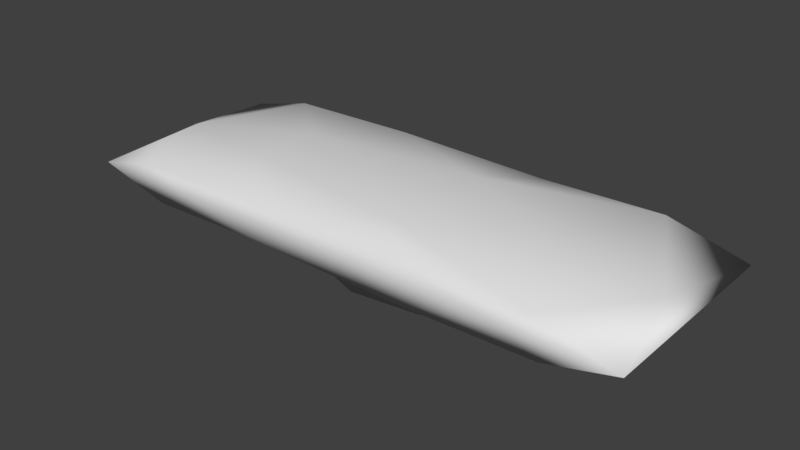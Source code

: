 # Source: rock_wall_1.blend  (saved by Blender 2.79.0; exported with 4.5.12 LTS)
import bpy
from mathutils import Matrix  # noqa: F401  (used for matrix-valued properties, if any)

bpy.ops.wm.read_factory_settings(use_empty=True)
scene = bpy.context.scene
scene.name = 'Scene'

# ---- collections
col_collection_1 = bpy.data.collections.new('Collection 1'); scene.collection.children.link(col_collection_1)

# ---- world
world_world = bpy.data.worlds.new('World'); scene.world = world_world
world_world.color = (0.05088, 0.05088, 0.05088)
world_world.use_sun_shadow = False
world_world.sun_shadow_jitter_overblur = 0.0
world_world.cycles.sampling_method = 'MANUAL'

# ---- meshes
me_icosphere = bpy.data.meshes.new('Icosphere')
me_icosphere.from_pydata([(0.176, 0.1067, -1.21), (0.7236, -0.8003, -0.4472), (-0.2764, -0.8003, -0.4472), (-0.8944, 0.0, -0.4472), (-0.2764, 1.056, -0.4472), (0.7236, 1.056, -0.4472), (0.2764, -0.8003, 0.4472), (-0.7236, -0.8003, 0.4472), (-0.7236, 1.056, 0.4472), (0.2764, 1.056, 0.4472), (0.8944, 0.0, 0.4472), (0.0, 0.0, 1.0), (-0.1625, -0.5, -0.8507), (0.4253, -0.309, -0.8507), (0.2629, -0.8003, -0.5257), (0.8506, 0.0, -0.5257), (0.3211, 0.2121, -1.159), (-0.5257, 0.0, -0.8507), (-0.6882, -0.8003, -0.5257), (-0.1625, 0.5, -0.8507), (-0.6882, 1.056, -0.5257), (0.2629, 1.056, -0.5257), (0.9511, -0.8003, 0.0), (0.9511, 1.056, 0.0), (0.0, -0.8003, 0.0), (0.5878, -0.8003, 0.0), (-0.9511, -0.8003, 0.0), (-0.5878, -0.8003, 0.0), (-0.5878, 1.056, 0.0), (-0.9511, 1.056, 0.0), (0.5878, 1.056, 0.0), (0.0, 1.056, 0.0), (0.6882, -0.8003, 0.5257), (-0.2629, -0.8003, 0.5257), (-0.8506, 0.0, 0.5257), (-0.2629, 1.056, 0.5257), (0.6882, 1.056, 0.5257), (0.1625, -0.5, 0.8507), (0.5257, 0.0, 0.8507), (-0.4253, -0.309, 0.8507), (-0.4253, 0.309, 0.8507), (0.1625, 0.5, 0.8507), (-0.008678, -0.448, -1.515), (0.05637, -0.2478, -1.575), (0.2267, -0.3715, -1.515), (0.375, 0.669, -1.809), (0.384, 0.5187, -1.854), (0.4073, 0.6116, -1.809), (0.2803, 0.1606, -1.455), (0.291, 0.1683, -1.451), (0.3341, 0.1961, -1.781), (0.3358, 0.2029, -1.778), (-0.5078, 0.1608, -1.244), (-0.3995, 0.1608, -1.275), (-0.433, 0.2638, -1.244), (-0.743, 0.2947, -0.9142), (-0.6771, 0.2947, -0.9863), (-0.7062, 0.4835, -0.9283)], [], [(13, 12, 42, 44), (1, 13, 15), (0, 12, 17), (17, 19, 54, 52), (19, 16, 47, 45), (1, 15, 22), (2, 14, 24), (3, 18, 26), (4, 20, 28), (5, 21, 30), (1, 22, 25), (2, 24, 27), (3, 26, 29), (4, 28, 31), (5, 30, 23), (6, 32, 37), (7, 33, 39), (8, 34, 40), (9, 35, 41), (10, 36, 38), (38, 41, 11), (38, 36, 41), (36, 9, 41), (41, 40, 11), (41, 35, 40), (35, 8, 40), (40, 39, 11), (40, 34, 39), (34, 7, 39), (39, 37, 11), (39, 33, 37), (33, 6, 37), (37, 38, 11), (37, 32, 38), (32, 10, 38), (23, 36, 10), (23, 30, 36), (30, 9, 36), (31, 35, 9), (31, 28, 35), (28, 8, 35), (29, 34, 8), (29, 26, 34), (26, 7, 34), (27, 33, 7), (27, 24, 33), (24, 6, 33), (25, 32, 6), (25, 22, 32), (22, 10, 32), (30, 31, 9), (30, 21, 31), (21, 4, 31), (28, 29, 8), (28, 20, 29), (20, 3, 29), (26, 27, 7), (26, 18, 27), (18, 2, 27), (24, 25, 6), (24, 14, 25), (14, 1, 25), (22, 23, 10), (22, 15, 23), (15, 5, 23), (16, 21, 5), (16, 19, 21), (19, 4, 21), (19, 20, 4), (19, 17, 20), (20, 17, 56, 57), (17, 18, 3), (17, 12, 18), (12, 2, 18), (15, 16, 5), (15, 13, 16), (13, 0, 16), (12, 14, 2), (12, 13, 14), (13, 1, 14), (43, 44, 42), (0, 13, 44, 43), (12, 0, 43, 42), (46, 45, 47), (16, 0, 48, 49), (0, 19, 45, 46), (49, 48, 50, 51), (0, 46, 50, 48), (47, 16, 49, 51), (46, 47, 51, 50), (53, 52, 54), (19, 0, 53, 54), (0, 17, 52, 53), (56, 55, 57), (3, 20, 57, 55), (17, 3, 55, 56)])
me_icosphere.polygons.foreach_set('use_smooth', [True] * 96)
_uv = me_icosphere.uv_layers.new(name='UVMap')
_uv.uv.foreach_set('vector', [0.5149, 0.4573, 0.6334, 0.4424, 0.6029, 0.5361, 0.5778, 0.537, 0.3643, 0.4132, 0.3174, 0.33, 0.3984, 0.3009, 0.6964, 0.599, 0.6334, 0.4424, 0.7667, 0.4424, 0.7667, 0.4424, 0.8714, 0.5687, 0.7854, 0.5161, 0.7737, 0.5076, 0.6547, 0.1134, 0.5666, 0.1197, 0.546, 0.00816, 0.543, 0.01144, 0.3643, 0.4132, 0.3984, 0.3009, 0.4583, 0.4927, 0.2173, 0.4179, 0.2968, 0.4106, 0.2561, 0.4887, 0.1076, 0.2934, 0.1608, 0.398, 0.05124, 0.4839, 0.2104, 0.1105, 0.1484, 0.1411, 0.112, 0.03413, 0.3909, 0.1349, 0.3104, 0.1202, 0.4163, 0.03211, 0.3643, 0.4132, 0.4583, 0.4927, 0.356, 0.4918, 0.2173, 0.4179, 0.2561, 0.4887, 0.1554, 0.4855, 0.1076, 0.2934, 0.05124, 0.4839, 0.03096, 0.09067, 0.2104, 0.1105, 0.112, 0.03413, 0.2624, 0.000121, 0.3909, 0.1349, 0.4163, 0.03211, 0.499, 0.09679, 0.2951, 0.5592, 0.3515, 0.579, 0.2736, 0.6274, 0.1469, 0.5652, 0.2157, 0.5673, 0.1962, 0.6494, 0.1142, 0.8549, 0.1114, 0.6819, 0.1901, 0.7344, 0.3056, 0.8816, 0.1981, 0.8708, 0.2735, 0.7661, 0.4045, 0.6848, 0.3728, 0.8481, 0.3228, 0.6928, 0.3228, 0.6928, 0.2735, 0.7661, 0.2513, 0.6937, 0.3228, 0.6928, 0.3728, 0.8481, 0.2735, 0.7661, 0.3728, 0.8481, 0.3056, 0.8816, 0.2735, 0.7661, 0.2735, 0.7661, 0.1901, 0.7344, 0.2513, 0.6937, 0.2735, 0.7661, 0.1981, 0.8708, 0.1901, 0.7344, 0.1981, 0.8708, 0.1142, 0.8549, 0.1901, 0.7344, 0.1901, 0.7344, 0.1962, 0.6494, 0.2513, 0.6937, 0.1901, 0.7344, 0.1114, 0.6819, 0.1962, 0.6494, 0.1114, 0.6819, 0.1469, 0.5652, 0.1962, 0.6494, 0.1962, 0.6494, 0.2736, 0.6274, 0.2513, 0.6937, 0.1962, 0.6494, 0.2157, 0.5673, 0.2736, 0.6274, 0.2157, 0.5673, 0.2951, 0.5592, 0.2736, 0.6274, 0.2736, 0.6274, 0.3228, 0.6928, 0.2513, 0.6937, 0.2736, 0.6274, 0.3515, 0.579, 0.3228, 0.6928, 0.3515, 0.579, 0.4045, 0.6848, 0.3228, 0.6928, 0.499, 0.8956, 0.3728, 0.8481, 0.4045, 0.6848, 0.499, 0.8956, 0.4125, 0.9619, 0.3728, 0.8481, 0.4125, 0.9619, 0.3056, 0.8816, 0.3728, 0.8481, 0.2498, 0.9999, 0.1981, 0.8708, 0.3056, 0.8816, 0.2498, 0.9999, 0.08607, 0.963, 0.1981, 0.8708, 0.08607, 0.963, 0.1142, 0.8549, 0.1981, 0.8708, 0.000121, 0.8925, 0.1114, 0.6819, 0.1142, 0.8549, 0.000121, 0.8925, 0.05124, 0.4839, 0.1114, 0.6819, 0.05124, 0.4839, 0.1469, 0.5652, 0.1114, 0.6819, 0.1554, 0.4855, 0.2157, 0.5673, 0.1469, 0.5652, 0.1554, 0.4855, 0.2561, 0.4887, 0.2157, 0.5673, 0.2561, 0.4887, 0.2951, 0.5592, 0.2157, 0.5673, 0.356, 0.4918, 0.3515, 0.579, 0.2951, 0.5592, 0.356, 0.4918, 0.4583, 0.4927, 0.3515, 0.579, 0.4583, 0.4927, 0.4045, 0.6848, 0.3515, 0.579, 0.4125, 0.9619, 0.2498, 0.9999, 0.3056, 0.8816, 0.4163, 0.03211, 0.3104, 0.1202, 0.2624, 0.000121, 0.3104, 0.1202, 0.2104, 0.1105, 0.2624, 0.000121, 0.08607, 0.963, 0.000121, 0.8925, 0.1142, 0.8549, 0.112, 0.03413, 0.1484, 0.1411, 0.03096, 0.09067, 0.1484, 0.1411, 0.1076, 0.2934, 0.03096, 0.09067, 0.05124, 0.4839, 0.1554, 0.4855, 0.1469, 0.5652, 0.05124, 0.4839, 0.1608, 0.398, 0.1554, 0.4855, 0.1608, 0.398, 0.2173, 0.4179, 0.1554, 0.4855, 0.2561, 0.4887, 0.356, 0.4918, 0.2951, 0.5592, 0.2561, 0.4887, 0.2968, 0.4106, 0.356, 0.4918, 0.2968, 0.4106, 0.3643, 0.4132, 0.356, 0.4918, 0.4583, 0.4927, 0.499, 0.8956, 0.4045, 0.6848, 0.4583, 0.4927, 0.3984, 0.3009, 0.499, 0.09679, 0.3984, 0.3009, 0.3909, 0.1349, 0.499, 0.09679, 0.3008, 0.2634, 0.3104, 0.1202, 0.3909, 0.1349, 0.3008, 0.2634, 0.2383, 0.2172, 0.3104, 0.1202, 0.2383, 0.2172, 0.2104, 0.1105, 0.3104, 0.1202, 0.2383, 0.2172, 0.1484, 0.1411, 0.2104, 0.1105, 0.2383, 0.2172, 0.1939, 0.2822, 0.1484, 0.1411, 0.1484, 0.1411, 0.1939, 0.2822, 0.1626, 0.2535, 0.1576, 0.2369, 0.1939, 0.2822, 0.1608, 0.398, 0.1076, 0.2934, 0.1939, 0.2822, 0.2398, 0.3487, 0.1608, 0.398, 0.2398, 0.3487, 0.2173, 0.4179, 0.1608, 0.398, 0.3984, 0.3009, 0.3008, 0.2634, 0.3909, 0.1349, 0.3984, 0.3009, 0.3174, 0.33, 0.3008, 0.2634, 0.5294, 0.4422, 0.4993, 0.1235, 0.5666, 0.1197, 0.2398, 0.3487, 0.2968, 0.4106, 0.2173, 0.4179, 0.2398, 0.3487, 0.3174, 0.33, 0.2968, 0.4106, 0.3174, 0.33, 0.3643, 0.4132, 0.2968, 0.4106, 0.5957, 0.5683, 0.5778, 0.537, 0.6029, 0.5361, 0.4993, 0.5755, 0.5149, 0.4573, 0.5778, 0.537, 0.5957, 0.5683, 0.6334, 0.4424, 0.6964, 0.599, 0.5957, 0.5683, 0.6029, 0.5361, 0.5408, 0.000121, 0.543, 0.01144, 0.546, 0.00816, 0.5666, 0.1197, 0.4993, 0.1235, 0.5248, 0.07462, 0.5302, 0.07229, 0.6547, 0.02574, 0.6547, 0.1134, 0.543, 0.01144, 0.5408, 0.000121, 0.5302, 0.07229, 0.5248, 0.07462, 0.5391, 0.04066, 0.5298, 0.03926, 0.4993, 0.1235, 0.5408, 0.000121, 0.5391, 0.04066, 0.5248, 0.07462, 0.546, 0.00816, 0.5666, 0.1197, 0.5302, 0.07229, 0.5298, 0.03926, 0.5408, 0.000121, 0.546, 0.00816, 0.5298, 0.03926, 0.5391, 0.04066, 0.7644, 0.5234, 0.7737, 0.5076, 0.7854, 0.5161, 0.8714, 0.5687, 0.6964, 0.599, 0.7644, 0.5234, 0.7854, 0.5161, 0.6964, 0.599, 0.7667, 0.4424, 0.7737, 0.5076, 0.7644, 0.5234, 0.1626, 0.2535, 0.155, 0.2565, 0.1576, 0.2369, 0.1076, 0.2934, 0.1484, 0.1411, 0.1576, 0.2369, 0.155, 0.2565, 0.1939, 0.2822, 0.1076, 0.2934, 0.155, 0.2565, 0.1626, 0.2535])
me_icosphere.use_remesh_preserve_volume = False
me_icosphere.use_remesh_preserve_attributes = False
me_icosphere.use_mirror_vertex_groups = False
me_icosphere.update()

# ---- objects
ob_icosphere = bpy.data.objects.new('Icosphere', me_icosphere)

# ---- transforms, parenting, visibility, modifiers, constraints
ob_icosphere.location = (0.0, 0.0, 0.0)
ob_icosphere.scale = (7.824, 2.894, 1.0)
ob_icosphere.lineart.crease_threshold = 0.0

# ---- collection membership
col_collection_1.objects.link(ob_icosphere)

# ---- scene / render settings (as saved in the file)
scene.frame_start = 1; scene.frame_end = 250; scene.frame_set(1)
scene.render.engine = 'BLENDER_EEVEE_NEXT'
scene.render.resolution_percentage = 50
scene.render.dither_intensity = 0.0
scene.cycles.use_denoising = False
scene.cycles.samples = 128
scene.cycles.sampling_pattern = 'TABULATED_SOBOL'
scene.cycles.use_adaptive_sampling = False
scene.cycles.use_light_tree = False
scene.cycles.blur_glossy = 0.0
scene.cycles.sample_clamp_indirect = 0.0
scene.view_settings.view_transform = 'Standard'
bpy.context.view_layer.update()

# ---- added for rendering (the .blend has no active camera and no usable light): camera, sun
cam_auto = bpy.data.cameras.new('AutoCamera')
cam_auto.lens = 50.0
cam_auto.sensor_width = 36.0
cam_auto.clip_end = 1000.0
ob_auto_camera = bpy.data.objects.new('AutoCamera', cam_auto)
scene.collection.objects.link(ob_auto_camera)
ob_auto_camera.location = (14.8751, -17.4797, 11.4733)
ob_auto_camera.rotation_euler = (1.09748, -7.21219e-08, 0.694738)
scene.camera = ob_auto_camera
light_auto_sun = bpy.data.lights.new('AutoSun', 'SUN')
light_auto_sun.energy = 3.0
light_auto_sun.angle = 0.0523599
ob_auto_sun = bpy.data.objects.new('AutoSun', light_auto_sun)
scene.collection.objects.link(ob_auto_sun)
ob_auto_sun.rotation_euler = (0.872665, 0.174533, 0.523599)
bpy.context.view_layer.update()
